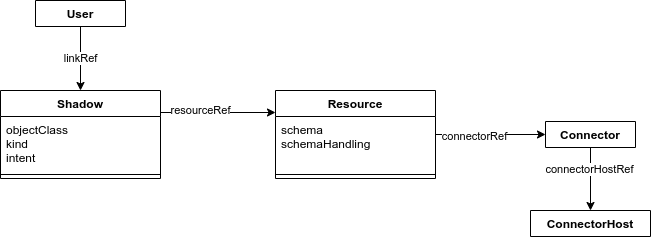

The diagram above was exported from draw.io. Its source (the exported page's mxGraphModel, read from the mxfile embedded in the PNG):
<mxGraphModel dx="785" dy="503" grid="1" gridSize="10" guides="1" tooltips="1" connect="1" arrows="1" fold="1" page="1" pageScale="1" pageWidth="827" pageHeight="1169" math="0" shadow="0">
  <root>
    <mxCell id="0" />
    <mxCell id="1" parent="0" />
    <mxCell id="E3h30omEINdee3bEHb---9" value="linkRef" style="edgeStyle=orthogonalEdgeStyle;rounded=0;orthogonalLoop=1;jettySize=auto;html=1;" edge="1" parent="1" source="E3h30omEINdee3bEHb---1" target="E3h30omEINdee3bEHb---5">
      <mxGeometry relative="1" as="geometry" />
    </mxCell>
    <mxCell id="E3h30omEINdee3bEHb---1" value="User" style="swimlane;fontStyle=1;childLayout=stackLayout;horizontal=1;startSize=26;fillColor=none;horizontalStack=0;resizeParent=1;resizeParentMax=0;resizeLast=0;collapsible=1;marginBottom=0;direction=east;" vertex="1" collapsed="1" parent="1">
      <mxGeometry x="120" y="160" width="90" height="26" as="geometry">
        <mxRectangle x="120" y="160" width="140" height="52" as="alternateBounds" />
      </mxGeometry>
    </mxCell>
    <mxCell id="E3h30omEINdee3bEHb---14" style="edgeStyle=orthogonalEdgeStyle;rounded=0;orthogonalLoop=1;jettySize=auto;html=1;entryX=0;entryY=0.25;entryDx=0;entryDy=0;exitX=1;exitY=0.25;exitDx=0;exitDy=0;" edge="1" parent="1" source="E3h30omEINdee3bEHb---5" target="E3h30omEINdee3bEHb---10">
      <mxGeometry relative="1" as="geometry" />
    </mxCell>
    <mxCell id="E3h30omEINdee3bEHb---15" value="resourceRef" style="edgeLabel;html=1;align=center;verticalAlign=middle;resizable=0;points=[];" vertex="1" connectable="0" parent="E3h30omEINdee3bEHb---14">
      <mxGeometry x="-0.3027" y="2" relative="1" as="geometry">
        <mxPoint as="offset" />
      </mxGeometry>
    </mxCell>
    <mxCell id="E3h30omEINdee3bEHb---5" value="Shadow" style="swimlane;fontStyle=1;align=center;verticalAlign=top;childLayout=stackLayout;horizontal=1;startSize=26;horizontalStack=0;resizeParent=1;resizeParentMax=0;resizeLast=0;collapsible=1;marginBottom=0;" vertex="1" parent="1">
      <mxGeometry x="85" y="250" width="160" height="88" as="geometry" />
    </mxCell>
    <mxCell id="E3h30omEINdee3bEHb---6" value="objectClass&#10;kind&#10;intent&#10;" style="text;strokeColor=none;fillColor=none;align=left;verticalAlign=top;spacingLeft=4;spacingRight=4;overflow=hidden;rotatable=0;points=[[0,0.5],[1,0.5]];portConstraint=eastwest;" vertex="1" parent="E3h30omEINdee3bEHb---5">
      <mxGeometry y="26" width="160" height="54" as="geometry" />
    </mxCell>
    <mxCell id="E3h30omEINdee3bEHb---7" value="" style="line;strokeWidth=1;fillColor=none;align=left;verticalAlign=middle;spacingTop=-1;spacingLeft=3;spacingRight=3;rotatable=0;labelPosition=right;points=[];portConstraint=eastwest;" vertex="1" parent="E3h30omEINdee3bEHb---5">
      <mxGeometry y="80" width="160" height="8" as="geometry" />
    </mxCell>
    <mxCell id="E3h30omEINdee3bEHb---20" style="edgeStyle=orthogonalEdgeStyle;rounded=0;orthogonalLoop=1;jettySize=auto;html=1;" edge="1" parent="1" source="E3h30omEINdee3bEHb---10" target="E3h30omEINdee3bEHb---16">
      <mxGeometry relative="1" as="geometry" />
    </mxCell>
    <mxCell id="E3h30omEINdee3bEHb---21" value="connectorRef" style="edgeLabel;html=1;align=center;verticalAlign=middle;resizable=0;points=[];" vertex="1" connectable="0" parent="E3h30omEINdee3bEHb---20">
      <mxGeometry x="-0.3015" y="-2" relative="1" as="geometry">
        <mxPoint as="offset" />
      </mxGeometry>
    </mxCell>
    <mxCell id="E3h30omEINdee3bEHb---10" value="Resource" style="swimlane;fontStyle=1;align=center;verticalAlign=top;childLayout=stackLayout;horizontal=1;startSize=26;horizontalStack=0;resizeParent=1;resizeParentMax=0;resizeLast=0;collapsible=1;marginBottom=0;" vertex="1" parent="1">
      <mxGeometry x="360" y="250" width="160" height="88" as="geometry" />
    </mxCell>
    <mxCell id="E3h30omEINdee3bEHb---11" value="schema&#10;schemaHandling" style="text;strokeColor=none;fillColor=none;align=left;verticalAlign=top;spacingLeft=4;spacingRight=4;overflow=hidden;rotatable=0;points=[[0,0.5],[1,0.5]];portConstraint=eastwest;" vertex="1" parent="E3h30omEINdee3bEHb---10">
      <mxGeometry y="26" width="160" height="54" as="geometry" />
    </mxCell>
    <mxCell id="E3h30omEINdee3bEHb---12" value="" style="line;strokeWidth=1;fillColor=none;align=left;verticalAlign=middle;spacingTop=-1;spacingLeft=3;spacingRight=3;rotatable=0;labelPosition=right;points=[];portConstraint=eastwest;" vertex="1" parent="E3h30omEINdee3bEHb---10">
      <mxGeometry y="80" width="160" height="8" as="geometry" />
    </mxCell>
    <mxCell id="E3h30omEINdee3bEHb---26" style="edgeStyle=orthogonalEdgeStyle;rounded=0;orthogonalLoop=1;jettySize=auto;html=1;" edge="1" parent="1" source="E3h30omEINdee3bEHb---16" target="E3h30omEINdee3bEHb---22">
      <mxGeometry relative="1" as="geometry" />
    </mxCell>
    <mxCell id="E3h30omEINdee3bEHb---27" value="connectorHostRef" style="edgeLabel;html=1;align=center;verticalAlign=middle;resizable=0;points=[];" vertex="1" connectable="0" parent="E3h30omEINdee3bEHb---26">
      <mxGeometry x="-0.3016" y="-1" relative="1" as="geometry">
        <mxPoint as="offset" />
      </mxGeometry>
    </mxCell>
    <mxCell id="E3h30omEINdee3bEHb---16" value="Connector" style="swimlane;fontStyle=1;align=center;verticalAlign=top;childLayout=stackLayout;horizontal=1;startSize=26;horizontalStack=0;resizeParent=1;resizeParentMax=0;resizeLast=0;collapsible=1;marginBottom=0;" vertex="1" collapsed="1" parent="1">
      <mxGeometry x="630" y="281" width="90" height="26" as="geometry">
        <mxRectangle x="360" y="340" width="160" height="34" as="alternateBounds" />
      </mxGeometry>
    </mxCell>
    <mxCell id="E3h30omEINdee3bEHb---18" value="" style="line;strokeWidth=1;fillColor=none;align=left;verticalAlign=middle;spacingTop=-1;spacingLeft=3;spacingRight=3;rotatable=0;labelPosition=right;points=[];portConstraint=eastwest;" vertex="1" parent="E3h30omEINdee3bEHb---16">
      <mxGeometry y="26" width="90" height="8" as="geometry" />
    </mxCell>
    <mxCell id="E3h30omEINdee3bEHb---22" value="ConnectorHost" style="swimlane;fontStyle=1;align=center;verticalAlign=top;childLayout=stackLayout;horizontal=1;startSize=26;horizontalStack=0;resizeParent=1;resizeParentMax=0;resizeLast=0;collapsible=1;marginBottom=0;" vertex="1" collapsed="1" parent="1">
      <mxGeometry x="615" y="370" width="120" height="26" as="geometry">
        <mxRectangle x="595" y="360" width="160" height="34" as="alternateBounds" />
      </mxGeometry>
    </mxCell>
    <mxCell id="E3h30omEINdee3bEHb---24" value="" style="line;strokeWidth=1;fillColor=none;align=left;verticalAlign=middle;spacingTop=-1;spacingLeft=3;spacingRight=3;rotatable=0;labelPosition=right;points=[];portConstraint=eastwest;" vertex="1" parent="E3h30omEINdee3bEHb---22">
      <mxGeometry y="26" width="120" height="8" as="geometry" />
    </mxCell>
  </root>
</mxGraphModel>